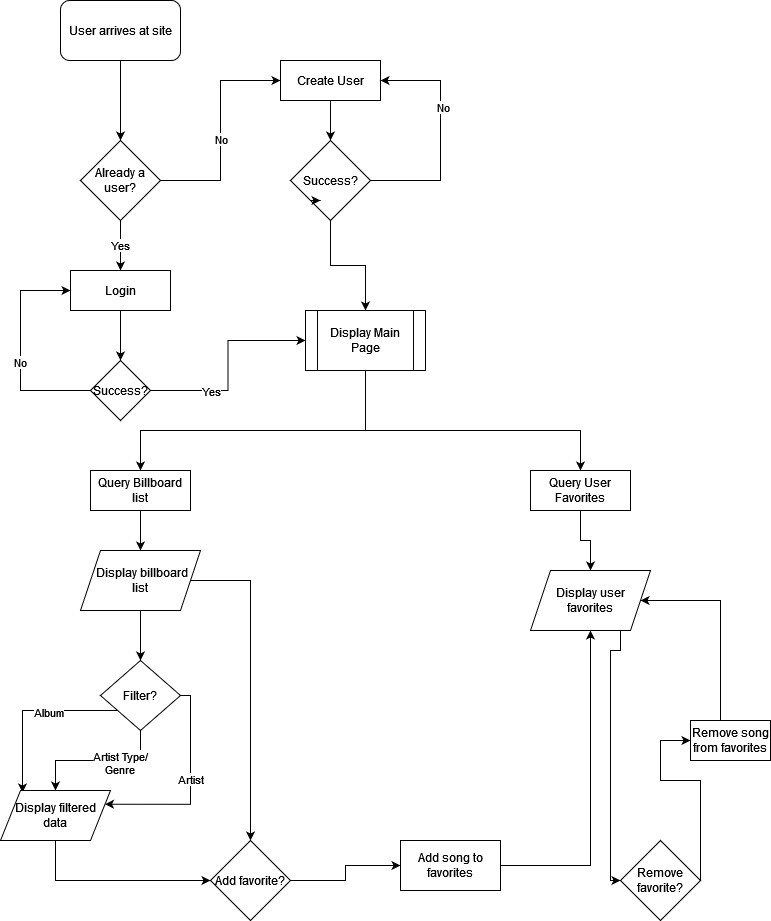

The diagram above was exported from draw.io. Its source (the exported page's mxGraphModel, read from the mxfile embedded in the PNG):
<mxGraphModel dx="1422" dy="780" grid="1" gridSize="10" guides="1" tooltips="1" connect="1" arrows="1" fold="1" page="1" pageScale="1" pageWidth="850" pageHeight="1100" math="0" shadow="0">
  <root>
    <mxCell id="0" />
    <mxCell id="1" parent="0" />
    <mxCell id="XJ2P3oZasQFM8SO6uTWu-3" value="" style="edgeStyle=orthogonalEdgeStyle;rounded=0;orthogonalLoop=1;jettySize=auto;html=1;" edge="1" parent="1" source="XJ2P3oZasQFM8SO6uTWu-1" target="XJ2P3oZasQFM8SO6uTWu-2">
      <mxGeometry relative="1" as="geometry" />
    </mxCell>
    <mxCell id="XJ2P3oZasQFM8SO6uTWu-1" value="User arrives at site" style="rounded=1;whiteSpace=wrap;html=1;" vertex="1" parent="1">
      <mxGeometry x="120" y="20" width="120" height="60" as="geometry" />
    </mxCell>
    <mxCell id="XJ2P3oZasQFM8SO6uTWu-9" value="&lt;div&gt;Yes&lt;/div&gt;" style="edgeStyle=orthogonalEdgeStyle;rounded=0;orthogonalLoop=1;jettySize=auto;html=1;" edge="1" parent="1" source="XJ2P3oZasQFM8SO6uTWu-2" target="XJ2P3oZasQFM8SO6uTWu-7">
      <mxGeometry relative="1" as="geometry" />
    </mxCell>
    <mxCell id="XJ2P3oZasQFM8SO6uTWu-2" value="Already a user?" style="rhombus;whiteSpace=wrap;html=1;" vertex="1" parent="1">
      <mxGeometry x="140" y="160" width="80" height="80" as="geometry" />
    </mxCell>
    <mxCell id="XJ2P3oZasQFM8SO6uTWu-5" value="" style="edgeStyle=orthogonalEdgeStyle;rounded=0;orthogonalLoop=1;jettySize=auto;html=1;entryX=0;entryY=0.5;entryDx=0;entryDy=0;" edge="1" parent="1" source="XJ2P3oZasQFM8SO6uTWu-2" target="XJ2P3oZasQFM8SO6uTWu-8">
      <mxGeometry relative="1" as="geometry">
        <mxPoint x="260" y="230" as="sourcePoint" />
        <mxPoint x="330" y="110" as="targetPoint" />
      </mxGeometry>
    </mxCell>
    <mxCell id="XJ2P3oZasQFM8SO6uTWu-6" value="&lt;div&gt;No&lt;/div&gt;" style="edgeLabel;html=1;align=center;verticalAlign=middle;resizable=0;points=[];" vertex="1" connectable="0" parent="XJ2P3oZasQFM8SO6uTWu-5">
      <mxGeometry x="-0.35" relative="1" as="geometry">
        <mxPoint y="-30" as="offset" />
      </mxGeometry>
    </mxCell>
    <mxCell id="XJ2P3oZasQFM8SO6uTWu-18" value="" style="edgeStyle=orthogonalEdgeStyle;rounded=0;orthogonalLoop=1;jettySize=auto;html=1;" edge="1" parent="1" source="XJ2P3oZasQFM8SO6uTWu-7" target="XJ2P3oZasQFM8SO6uTWu-17">
      <mxGeometry relative="1" as="geometry" />
    </mxCell>
    <mxCell id="XJ2P3oZasQFM8SO6uTWu-7" value="Login" style="rounded=0;whiteSpace=wrap;html=1;" vertex="1" parent="1">
      <mxGeometry x="130" y="290" width="100" height="40" as="geometry" />
    </mxCell>
    <mxCell id="XJ2P3oZasQFM8SO6uTWu-11" value="" style="edgeStyle=orthogonalEdgeStyle;rounded=0;orthogonalLoop=1;jettySize=auto;html=1;" edge="1" parent="1" source="XJ2P3oZasQFM8SO6uTWu-8" target="XJ2P3oZasQFM8SO6uTWu-10">
      <mxGeometry relative="1" as="geometry" />
    </mxCell>
    <mxCell id="XJ2P3oZasQFM8SO6uTWu-8" value="Create User" style="rounded=0;whiteSpace=wrap;html=1;" vertex="1" parent="1">
      <mxGeometry x="340" y="80" width="100" height="40" as="geometry" />
    </mxCell>
    <mxCell id="XJ2P3oZasQFM8SO6uTWu-25" style="edgeStyle=orthogonalEdgeStyle;rounded=0;orthogonalLoop=1;jettySize=auto;html=1;entryX=0.5;entryY=0;entryDx=0;entryDy=0;" edge="1" parent="1" source="XJ2P3oZasQFM8SO6uTWu-10" target="XJ2P3oZasQFM8SO6uTWu-22">
      <mxGeometry relative="1" as="geometry" />
    </mxCell>
    <mxCell id="XJ2P3oZasQFM8SO6uTWu-10" value="Success?" style="rhombus;whiteSpace=wrap;html=1;" vertex="1" parent="1">
      <mxGeometry x="350" y="160" width="80" height="80" as="geometry" />
    </mxCell>
    <mxCell id="XJ2P3oZasQFM8SO6uTWu-12" value="" style="endArrow=classic;html=1;rounded=0;edgeStyle=orthogonalEdgeStyle;exitX=1;exitY=0.5;exitDx=0;exitDy=0;entryX=1;entryY=0.5;entryDx=0;entryDy=0;" edge="1" parent="1" source="XJ2P3oZasQFM8SO6uTWu-10" target="XJ2P3oZasQFM8SO6uTWu-8">
      <mxGeometry width="50" height="50" relative="1" as="geometry">
        <mxPoint x="425" y="190" as="sourcePoint" />
        <mxPoint x="475" y="140" as="targetPoint" />
        <Array as="points">
          <mxPoint x="500" y="200" />
          <mxPoint x="500" y="100" />
        </Array>
      </mxGeometry>
    </mxCell>
    <mxCell id="XJ2P3oZasQFM8SO6uTWu-13" value="&lt;div&gt;No&lt;/div&gt;" style="edgeLabel;html=1;align=center;verticalAlign=middle;resizable=0;points=[];" vertex="1" connectable="0" parent="XJ2P3oZasQFM8SO6uTWu-12">
      <mxGeometry x="0.2522" y="-2" relative="1" as="geometry">
        <mxPoint as="offset" />
      </mxGeometry>
    </mxCell>
    <mxCell id="XJ2P3oZasQFM8SO6uTWu-16" style="edgeStyle=orthogonalEdgeStyle;rounded=0;orthogonalLoop=1;jettySize=auto;html=1;exitX=0;exitY=1;exitDx=0;exitDy=0;entryX=0.375;entryY=0.75;entryDx=0;entryDy=0;entryPerimeter=0;" edge="1" parent="1" source="XJ2P3oZasQFM8SO6uTWu-10" target="XJ2P3oZasQFM8SO6uTWu-10">
      <mxGeometry relative="1" as="geometry" />
    </mxCell>
    <mxCell id="XJ2P3oZasQFM8SO6uTWu-23" style="edgeStyle=orthogonalEdgeStyle;rounded=0;orthogonalLoop=1;jettySize=auto;html=1;exitX=1;exitY=0.5;exitDx=0;exitDy=0;entryX=0;entryY=0.5;entryDx=0;entryDy=0;" edge="1" parent="1" source="XJ2P3oZasQFM8SO6uTWu-17" target="XJ2P3oZasQFM8SO6uTWu-22">
      <mxGeometry relative="1" as="geometry" />
    </mxCell>
    <mxCell id="XJ2P3oZasQFM8SO6uTWu-24" value="&lt;div&gt;Yes&lt;/div&gt;" style="edgeLabel;html=1;align=center;verticalAlign=middle;resizable=0;points=[];" vertex="1" connectable="0" parent="XJ2P3oZasQFM8SO6uTWu-23">
      <mxGeometry x="-0.3756" y="-1" relative="1" as="geometry">
        <mxPoint x="-4" y="-1" as="offset" />
      </mxGeometry>
    </mxCell>
    <mxCell id="XJ2P3oZasQFM8SO6uTWu-17" value="Success?" style="rhombus;whiteSpace=wrap;html=1;" vertex="1" parent="1">
      <mxGeometry x="150" y="380" width="60" height="60" as="geometry" />
    </mxCell>
    <mxCell id="XJ2P3oZasQFM8SO6uTWu-19" value="" style="endArrow=classic;html=1;rounded=0;edgeStyle=orthogonalEdgeStyle;entryX=0;entryY=0.5;entryDx=0;entryDy=0;exitX=0;exitY=0.5;exitDx=0;exitDy=0;" edge="1" parent="1" source="XJ2P3oZasQFM8SO6uTWu-17" target="XJ2P3oZasQFM8SO6uTWu-7">
      <mxGeometry width="50" height="50" relative="1" as="geometry">
        <mxPoint x="80" y="420" as="sourcePoint" />
        <mxPoint x="100" y="310" as="targetPoint" />
        <Array as="points">
          <mxPoint x="80" y="410" />
          <mxPoint x="80" y="310" />
        </Array>
      </mxGeometry>
    </mxCell>
    <mxCell id="XJ2P3oZasQFM8SO6uTWu-21" value="No" style="edgeLabel;html=1;align=center;verticalAlign=middle;resizable=0;points=[];" vertex="1" connectable="0" parent="XJ2P3oZasQFM8SO6uTWu-19">
      <mxGeometry x="-0.1" y="1" relative="1" as="geometry">
        <mxPoint as="offset" />
      </mxGeometry>
    </mxCell>
    <mxCell id="XJ2P3oZasQFM8SO6uTWu-29" style="edgeStyle=orthogonalEdgeStyle;rounded=0;orthogonalLoop=1;jettySize=auto;html=1;entryX=0.5;entryY=0;entryDx=0;entryDy=0;" edge="1" parent="1" source="XJ2P3oZasQFM8SO6uTWu-22" target="XJ2P3oZasQFM8SO6uTWu-27">
      <mxGeometry relative="1" as="geometry">
        <Array as="points">
          <mxPoint x="425" y="450" />
          <mxPoint x="200" y="450" />
        </Array>
      </mxGeometry>
    </mxCell>
    <mxCell id="XJ2P3oZasQFM8SO6uTWu-30" style="edgeStyle=orthogonalEdgeStyle;rounded=0;orthogonalLoop=1;jettySize=auto;html=1;entryX=0.5;entryY=0;entryDx=0;entryDy=0;" edge="1" parent="1" source="XJ2P3oZasQFM8SO6uTWu-22" target="XJ2P3oZasQFM8SO6uTWu-28">
      <mxGeometry relative="1" as="geometry">
        <Array as="points">
          <mxPoint x="425" y="450" />
          <mxPoint x="640" y="450" />
        </Array>
      </mxGeometry>
    </mxCell>
    <mxCell id="XJ2P3oZasQFM8SO6uTWu-22" value="Display Main Page" style="shape=process;whiteSpace=wrap;html=1;backgroundOutline=1;" vertex="1" parent="1">
      <mxGeometry x="365" y="330" width="120" height="60" as="geometry" />
    </mxCell>
    <mxCell id="XJ2P3oZasQFM8SO6uTWu-36" value="" style="edgeStyle=orthogonalEdgeStyle;rounded=0;orthogonalLoop=1;jettySize=auto;html=1;" edge="1" parent="1" source="XJ2P3oZasQFM8SO6uTWu-27" target="XJ2P3oZasQFM8SO6uTWu-32">
      <mxGeometry relative="1" as="geometry" />
    </mxCell>
    <mxCell id="XJ2P3oZasQFM8SO6uTWu-27" value="Query Billboard list" style="rounded=0;whiteSpace=wrap;html=1;" vertex="1" parent="1">
      <mxGeometry x="150" y="490" width="100" height="40" as="geometry" />
    </mxCell>
    <mxCell id="XJ2P3oZasQFM8SO6uTWu-35" value="" style="edgeStyle=orthogonalEdgeStyle;rounded=0;orthogonalLoop=1;jettySize=auto;html=1;" edge="1" parent="1" source="XJ2P3oZasQFM8SO6uTWu-28" target="XJ2P3oZasQFM8SO6uTWu-34">
      <mxGeometry relative="1" as="geometry" />
    </mxCell>
    <mxCell id="XJ2P3oZasQFM8SO6uTWu-28" value="Query User Favorites" style="rounded=0;whiteSpace=wrap;html=1;" vertex="1" parent="1">
      <mxGeometry x="590" y="490" width="100" height="40" as="geometry" />
    </mxCell>
    <mxCell id="XJ2P3oZasQFM8SO6uTWu-43" value="" style="edgeStyle=orthogonalEdgeStyle;rounded=0;orthogonalLoop=1;jettySize=auto;html=1;" edge="1" parent="1" source="XJ2P3oZasQFM8SO6uTWu-32" target="XJ2P3oZasQFM8SO6uTWu-37">
      <mxGeometry relative="1" as="geometry" />
    </mxCell>
    <mxCell id="XJ2P3oZasQFM8SO6uTWu-57" style="edgeStyle=orthogonalEdgeStyle;rounded=0;orthogonalLoop=1;jettySize=auto;html=1;entryX=0.5;entryY=0;entryDx=0;entryDy=0;" edge="1" parent="1" source="XJ2P3oZasQFM8SO6uTWu-32" target="XJ2P3oZasQFM8SO6uTWu-55">
      <mxGeometry relative="1" as="geometry" />
    </mxCell>
    <mxCell id="XJ2P3oZasQFM8SO6uTWu-32" value="&lt;div&gt;&amp;nbsp;Display billboard&lt;/div&gt;&lt;div&gt;list&lt;/div&gt;" style="shape=parallelogram;perimeter=parallelogramPerimeter;whiteSpace=wrap;html=1;fixedSize=1;" vertex="1" parent="1">
      <mxGeometry x="140" y="570" width="120" height="60" as="geometry" />
    </mxCell>
    <mxCell id="XJ2P3oZasQFM8SO6uTWu-34" value="&lt;div&gt;Display user&lt;/div&gt;&lt;div&gt; favorites&lt;/div&gt;" style="shape=parallelogram;perimeter=parallelogramPerimeter;whiteSpace=wrap;html=1;fixedSize=1;" vertex="1" parent="1">
      <mxGeometry x="590" y="590" width="120" height="60" as="geometry" />
    </mxCell>
    <mxCell id="XJ2P3oZasQFM8SO6uTWu-49" style="edgeStyle=orthogonalEdgeStyle;rounded=0;orthogonalLoop=1;jettySize=auto;html=1;entryX=0.5;entryY=0;entryDx=0;entryDy=0;" edge="1" parent="1" source="XJ2P3oZasQFM8SO6uTWu-37" target="XJ2P3oZasQFM8SO6uTWu-48">
      <mxGeometry relative="1" as="geometry" />
    </mxCell>
    <mxCell id="XJ2P3oZasQFM8SO6uTWu-50" value="&lt;div&gt;Artist Type/&lt;/div&gt;&lt;div&gt;Genre&lt;br&gt;&lt;/div&gt;" style="edgeLabel;html=1;align=center;verticalAlign=middle;resizable=0;points=[];" vertex="1" connectable="0" parent="XJ2P3oZasQFM8SO6uTWu-49">
      <mxGeometry x="-0.2966" y="2" relative="1" as="geometry">
        <mxPoint as="offset" />
      </mxGeometry>
    </mxCell>
    <mxCell id="XJ2P3oZasQFM8SO6uTWu-51" style="edgeStyle=orthogonalEdgeStyle;rounded=0;orthogonalLoop=1;jettySize=auto;html=1;entryX=0.2;entryY=0.04;entryDx=0;entryDy=0;entryPerimeter=0;" edge="1" parent="1" source="XJ2P3oZasQFM8SO6uTWu-37" target="XJ2P3oZasQFM8SO6uTWu-48">
      <mxGeometry relative="1" as="geometry">
        <mxPoint x="80" y="800" as="targetPoint" />
        <Array as="points">
          <mxPoint x="82" y="730" />
        </Array>
      </mxGeometry>
    </mxCell>
    <mxCell id="XJ2P3oZasQFM8SO6uTWu-52" value="&lt;div&gt;Album&lt;/div&gt;" style="edgeLabel;html=1;align=center;verticalAlign=middle;resizable=0;points=[];" vertex="1" connectable="0" parent="XJ2P3oZasQFM8SO6uTWu-51">
      <mxGeometry x="-0.2081" y="1" relative="1" as="geometry">
        <mxPoint as="offset" />
      </mxGeometry>
    </mxCell>
    <mxCell id="XJ2P3oZasQFM8SO6uTWu-53" style="edgeStyle=orthogonalEdgeStyle;rounded=0;orthogonalLoop=1;jettySize=auto;html=1;entryX=1;entryY=0.25;entryDx=0;entryDy=0;" edge="1" parent="1" source="XJ2P3oZasQFM8SO6uTWu-37" target="XJ2P3oZasQFM8SO6uTWu-48">
      <mxGeometry relative="1" as="geometry">
        <Array as="points">
          <mxPoint x="250" y="715" />
          <mxPoint x="250" y="824" />
        </Array>
      </mxGeometry>
    </mxCell>
    <mxCell id="XJ2P3oZasQFM8SO6uTWu-54" value="&lt;div&gt;Artist&lt;/div&gt;" style="edgeLabel;html=1;align=center;verticalAlign=middle;resizable=0;points=[];" vertex="1" connectable="0" parent="XJ2P3oZasQFM8SO6uTWu-53">
      <mxGeometry x="-0.0896" y="-1" relative="1" as="geometry">
        <mxPoint as="offset" />
      </mxGeometry>
    </mxCell>
    <mxCell id="XJ2P3oZasQFM8SO6uTWu-37" value="Filter?" style="rhombus;whiteSpace=wrap;html=1;" vertex="1" parent="1">
      <mxGeometry x="160" y="680" width="80" height="70" as="geometry" />
    </mxCell>
    <mxCell id="XJ2P3oZasQFM8SO6uTWu-56" style="edgeStyle=orthogonalEdgeStyle;rounded=0;orthogonalLoop=1;jettySize=auto;html=1;" edge="1" parent="1" source="XJ2P3oZasQFM8SO6uTWu-48" target="XJ2P3oZasQFM8SO6uTWu-55">
      <mxGeometry relative="1" as="geometry">
        <Array as="points">
          <mxPoint x="115" y="900" />
        </Array>
      </mxGeometry>
    </mxCell>
    <mxCell id="XJ2P3oZasQFM8SO6uTWu-63" style="edgeStyle=orthogonalEdgeStyle;rounded=0;orthogonalLoop=1;jettySize=auto;html=1;exitX=0.75;exitY=1;exitDx=0;exitDy=0;entryX=0;entryY=0.5;entryDx=0;entryDy=0;" edge="1" parent="1" source="XJ2P3oZasQFM8SO6uTWu-34" target="XJ2P3oZasQFM8SO6uTWu-61">
      <mxGeometry relative="1" as="geometry">
        <mxPoint x="88" y="1030" as="targetPoint" />
        <Array as="points">
          <mxPoint x="680" y="670" />
          <mxPoint x="670" y="670" />
          <mxPoint x="670" y="900" />
        </Array>
      </mxGeometry>
    </mxCell>
    <mxCell id="XJ2P3oZasQFM8SO6uTWu-48" value="&lt;div&gt;Display filtered&lt;/div&gt;&lt;div&gt;data&lt;br&gt;&lt;/div&gt;" style="shape=parallelogram;perimeter=parallelogramPerimeter;whiteSpace=wrap;html=1;fixedSize=1;" vertex="1" parent="1">
      <mxGeometry x="60" y="810" width="110" height="50" as="geometry" />
    </mxCell>
    <mxCell id="XJ2P3oZasQFM8SO6uTWu-59" style="edgeStyle=orthogonalEdgeStyle;rounded=0;orthogonalLoop=1;jettySize=auto;html=1;exitX=1;exitY=0.5;exitDx=0;exitDy=0;entryX=0;entryY=0.5;entryDx=0;entryDy=0;" edge="1" parent="1" source="XJ2P3oZasQFM8SO6uTWu-55" target="XJ2P3oZasQFM8SO6uTWu-58">
      <mxGeometry relative="1" as="geometry" />
    </mxCell>
    <mxCell id="XJ2P3oZasQFM8SO6uTWu-55" value="Add favorite?" style="rhombus;whiteSpace=wrap;html=1;" vertex="1" parent="1">
      <mxGeometry x="270" y="860" width="80" height="80" as="geometry" />
    </mxCell>
    <mxCell id="XJ2P3oZasQFM8SO6uTWu-60" style="edgeStyle=orthogonalEdgeStyle;rounded=0;orthogonalLoop=1;jettySize=auto;html=1;exitX=1;exitY=0.5;exitDx=0;exitDy=0;entryX=0.5;entryY=1;entryDx=0;entryDy=0;" edge="1" parent="1" source="XJ2P3oZasQFM8SO6uTWu-58" target="XJ2P3oZasQFM8SO6uTWu-34">
      <mxGeometry relative="1" as="geometry" />
    </mxCell>
    <mxCell id="XJ2P3oZasQFM8SO6uTWu-58" value="Add song to favorites" style="rounded=0;whiteSpace=wrap;html=1;" vertex="1" parent="1">
      <mxGeometry x="460" y="860" width="100" height="50" as="geometry" />
    </mxCell>
    <mxCell id="XJ2P3oZasQFM8SO6uTWu-65" style="edgeStyle=orthogonalEdgeStyle;rounded=0;orthogonalLoop=1;jettySize=auto;html=1;exitX=1;exitY=0.5;exitDx=0;exitDy=0;entryX=0;entryY=0.5;entryDx=0;entryDy=0;" edge="1" parent="1" source="XJ2P3oZasQFM8SO6uTWu-61" target="XJ2P3oZasQFM8SO6uTWu-64">
      <mxGeometry relative="1" as="geometry">
        <Array as="points">
          <mxPoint x="760" y="800" />
          <mxPoint x="720" y="800" />
          <mxPoint x="720" y="760" />
        </Array>
      </mxGeometry>
    </mxCell>
    <mxCell id="XJ2P3oZasQFM8SO6uTWu-61" value="&lt;div&gt;Remove &lt;br&gt;&lt;/div&gt;&lt;div&gt;favorite?&lt;br&gt;&lt;/div&gt;" style="rhombus;whiteSpace=wrap;html=1;" vertex="1" parent="1">
      <mxGeometry x="680" y="860" width="80" height="80" as="geometry" />
    </mxCell>
    <mxCell id="XJ2P3oZasQFM8SO6uTWu-66" style="edgeStyle=orthogonalEdgeStyle;rounded=0;orthogonalLoop=1;jettySize=auto;html=1;entryX=1;entryY=0.5;entryDx=0;entryDy=0;" edge="1" parent="1" source="XJ2P3oZasQFM8SO6uTWu-64" target="XJ2P3oZasQFM8SO6uTWu-34">
      <mxGeometry relative="1" as="geometry">
        <mxPoint x="790" y="640" as="targetPoint" />
        <Array as="points">
          <mxPoint x="780" y="620" />
        </Array>
      </mxGeometry>
    </mxCell>
    <mxCell id="XJ2P3oZasQFM8SO6uTWu-64" value="Remove song from favorites" style="rounded=0;whiteSpace=wrap;html=1;" vertex="1" parent="1">
      <mxGeometry x="750" y="740" width="80" height="40" as="geometry" />
    </mxCell>
  </root>
</mxGraphModel>